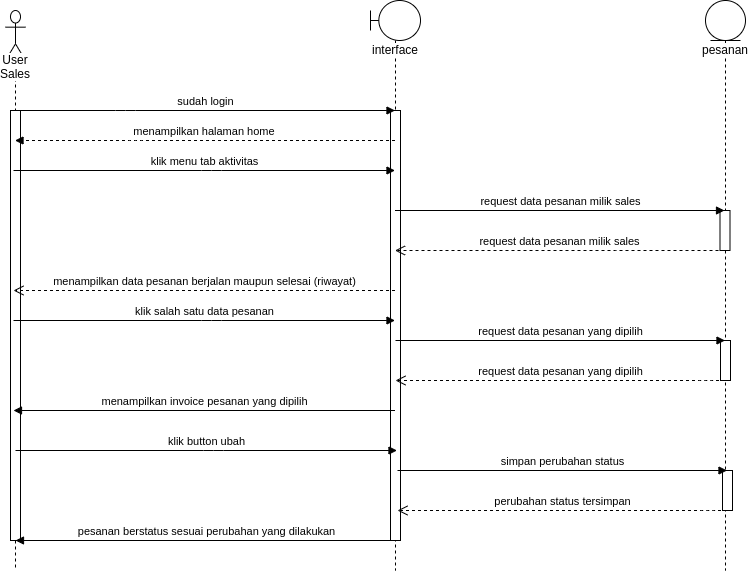

The diagram above was exported from draw.io. Its source (the exported page's mxGraphModel, read from the mxfile embedded in the PNG):
<mxGraphModel dx="1807" dy="745" grid="1" gridSize="10" guides="1" tooltips="1" connect="1" arrows="1" fold="1" page="1" pageScale="1" pageWidth="850" pageHeight="1100" math="0" shadow="0">
  <root>
    <mxCell id="LaIhX60TsVDc9g_DeCyo-0" />
    <mxCell id="LaIhX60TsVDc9g_DeCyo-1" parent="LaIhX60TsVDc9g_DeCyo-0" />
    <mxCell id="f6d7H3daVFUKjgwTgS52-0" value="User Sales" style="shape=umlLifeline;participant=umlActor;perimeter=lifelinePerimeter;whiteSpace=wrap;html=1;container=1;collapsible=0;recursiveResize=0;verticalAlign=top;spacingTop=36;labelBackgroundColor=#ffffff;outlineConnect=0;strokeWidth=1;size=50;" vertex="1" parent="LaIhX60TsVDc9g_DeCyo-1">
      <mxGeometry x="80" y="40" width="20" height="560" as="geometry" />
    </mxCell>
    <mxCell id="f6d7H3daVFUKjgwTgS52-1" value="" style="html=1;points=[];perimeter=orthogonalPerimeter;strokeWidth=1;" vertex="1" parent="f6d7H3daVFUKjgwTgS52-0">
      <mxGeometry x="5" y="100" width="10" height="430" as="geometry" />
    </mxCell>
    <mxCell id="f6d7H3daVFUKjgwTgS52-2" value="interface" style="shape=umlLifeline;participant=umlBoundary;perimeter=lifelinePerimeter;whiteSpace=wrap;html=1;container=1;collapsible=0;recursiveResize=0;verticalAlign=top;spacingTop=36;labelBackgroundColor=#ffffff;outlineConnect=0;strokeWidth=1;" vertex="1" parent="LaIhX60TsVDc9g_DeCyo-1">
      <mxGeometry x="445" y="30" width="50" height="570" as="geometry" />
    </mxCell>
    <mxCell id="f6d7H3daVFUKjgwTgS52-3" value="" style="html=1;points=[];perimeter=orthogonalPerimeter;strokeWidth=1;" vertex="1" parent="f6d7H3daVFUKjgwTgS52-2">
      <mxGeometry x="20" y="110" width="10" height="430" as="geometry" />
    </mxCell>
    <mxCell id="f6d7H3daVFUKjgwTgS52-4" value="menampilkan halaman home&amp;nbsp;" style="html=1;verticalAlign=bottom;endArrow=block;dashed=1;" edge="1" parent="LaIhX60TsVDc9g_DeCyo-1" source="f6d7H3daVFUKjgwTgS52-2" target="f6d7H3daVFUKjgwTgS52-0">
      <mxGeometry width="80" relative="1" as="geometry">
        <mxPoint x="320" y="130" as="sourcePoint" />
        <mxPoint x="400" y="130" as="targetPoint" />
        <Array as="points">
          <mxPoint x="210" y="170" />
        </Array>
      </mxGeometry>
    </mxCell>
    <mxCell id="f6d7H3daVFUKjgwTgS52-5" value="sudah login" style="html=1;verticalAlign=bottom;startArrow=none;startFill=0;endArrow=block;startSize=8;" edge="1" parent="LaIhX60TsVDc9g_DeCyo-1" source="f6d7H3daVFUKjgwTgS52-0" target="f6d7H3daVFUKjgwTgS52-2">
      <mxGeometry width="60" relative="1" as="geometry">
        <mxPoint x="100" y="140" as="sourcePoint" />
        <mxPoint x="160" y="140" as="targetPoint" />
        <Array as="points">
          <mxPoint x="200" y="140" />
        </Array>
      </mxGeometry>
    </mxCell>
    <mxCell id="f6d7H3daVFUKjgwTgS52-6" value="klik menu tab aktivitas" style="html=1;verticalAlign=bottom;endArrow=block;" edge="1" parent="LaIhX60TsVDc9g_DeCyo-1">
      <mxGeometry width="80" relative="1" as="geometry">
        <mxPoint x="88" y="200" as="sourcePoint" />
        <mxPoint x="469.5" y="200" as="targetPoint" />
        <Array as="points">
          <mxPoint x="285.98" y="200" />
        </Array>
      </mxGeometry>
    </mxCell>
    <mxCell id="f6d7H3daVFUKjgwTgS52-7" value="menampilkan data pesanan berjalan maupun selesai (riwayat)" style="html=1;verticalAlign=bottom;endArrow=open;dashed=1;endSize=8;" edge="1" parent="LaIhX60TsVDc9g_DeCyo-1">
      <mxGeometry relative="1" as="geometry">
        <mxPoint x="469.5" y="320" as="sourcePoint" />
        <mxPoint x="88" y="320" as="targetPoint" />
        <Array as="points">
          <mxPoint x="405.91" y="320" />
        </Array>
      </mxGeometry>
    </mxCell>
    <mxCell id="f6d7H3daVFUKjgwTgS52-8" value="klik salah satu data pesanan" style="html=1;verticalAlign=bottom;endArrow=block;" edge="1" parent="LaIhX60TsVDc9g_DeCyo-1">
      <mxGeometry width="80" relative="1" as="geometry">
        <mxPoint x="88" y="350" as="sourcePoint" />
        <mxPoint x="469.5" y="350" as="targetPoint" />
        <Array as="points">
          <mxPoint x="285.98" y="350" />
        </Array>
      </mxGeometry>
    </mxCell>
    <mxCell id="f6d7H3daVFUKjgwTgS52-9" value="pesanan" style="shape=umlLifeline;participant=umlEntity;perimeter=lifelinePerimeter;whiteSpace=wrap;html=1;container=1;collapsible=0;recursiveResize=0;verticalAlign=top;spacingTop=36;labelBackgroundColor=#ffffff;outlineConnect=0;strokeWidth=1;size=40;" vertex="1" parent="LaIhX60TsVDc9g_DeCyo-1">
      <mxGeometry x="780" y="30" width="40" height="570" as="geometry" />
    </mxCell>
    <mxCell id="f6d7H3daVFUKjgwTgS52-10" value="" style="html=1;points=[];perimeter=orthogonalPerimeter;strokeWidth=1;" vertex="1" parent="f6d7H3daVFUKjgwTgS52-9">
      <mxGeometry x="14.5" y="210" width="10" height="40" as="geometry" />
    </mxCell>
    <mxCell id="f6d7H3daVFUKjgwTgS52-11" value="request data pesanan milik sales" style="html=1;verticalAlign=bottom;startArrow=none;endArrow=block;startSize=8;startFill=0;" edge="1" parent="f6d7H3daVFUKjgwTgS52-9" source="f6d7H3daVFUKjgwTgS52-2">
      <mxGeometry relative="1" as="geometry">
        <mxPoint x="-392" y="210" as="sourcePoint" />
        <Array as="points">
          <mxPoint x="-120.5" y="210" />
        </Array>
        <mxPoint x="19" y="210" as="targetPoint" />
      </mxGeometry>
    </mxCell>
    <mxCell id="f6d7H3daVFUKjgwTgS52-12" value="request data pesanan milik sales" style="html=1;verticalAlign=bottom;endArrow=open;dashed=1;endSize=8;" edge="1" parent="f6d7H3daVFUKjgwTgS52-9" target="f6d7H3daVFUKjgwTgS52-2">
      <mxGeometry relative="1" as="geometry">
        <mxPoint x="19" y="250" as="sourcePoint" />
        <mxPoint x="-392" y="250" as="targetPoint" />
        <Array as="points">
          <mxPoint x="-80.5" y="250" />
        </Array>
      </mxGeometry>
    </mxCell>
    <mxCell id="f6d7H3daVFUKjgwTgS52-13" value="" style="html=1;points=[];perimeter=orthogonalPerimeter;strokeWidth=1;" vertex="1" parent="f6d7H3daVFUKjgwTgS52-9">
      <mxGeometry x="15" y="340" width="10" height="40" as="geometry" />
    </mxCell>
    <mxCell id="f6d7H3daVFUKjgwTgS52-14" value="menampilkan invoice pesanan yang dipilih" style="html=1;verticalAlign=bottom;endArrow=block;" edge="1" parent="LaIhX60TsVDc9g_DeCyo-1">
      <mxGeometry width="80" relative="1" as="geometry">
        <mxPoint x="469.5" y="440" as="sourcePoint" />
        <mxPoint x="88" y="440" as="targetPoint" />
        <Array as="points">
          <mxPoint x="215.5" y="440" />
        </Array>
      </mxGeometry>
    </mxCell>
    <mxCell id="f6d7H3daVFUKjgwTgS52-15" value="request data pesanan yang dipilih" style="html=1;verticalAlign=bottom;startArrow=none;endArrow=block;startSize=8;startFill=0;" edge="1" parent="LaIhX60TsVDc9g_DeCyo-1" target="f6d7H3daVFUKjgwTgS52-9">
      <mxGeometry relative="1" as="geometry">
        <mxPoint x="470" y="370" as="sourcePoint" />
        <Array as="points">
          <mxPoint x="741.5" y="370" />
        </Array>
        <mxPoint x="881" y="370" as="targetPoint" />
      </mxGeometry>
    </mxCell>
    <mxCell id="f6d7H3daVFUKjgwTgS52-16" value="request data pesanan yang dipilih" style="html=1;verticalAlign=bottom;endArrow=open;dashed=1;endSize=8;" edge="1" parent="LaIhX60TsVDc9g_DeCyo-1" source="f6d7H3daVFUKjgwTgS52-9">
      <mxGeometry relative="1" as="geometry">
        <mxPoint x="881" y="410" as="sourcePoint" />
        <mxPoint x="470" y="410" as="targetPoint" />
        <Array as="points">
          <mxPoint x="781.5" y="410" />
        </Array>
      </mxGeometry>
    </mxCell>
    <mxCell id="f6d7H3daVFUKjgwTgS52-17" value="klik button ubah" style="html=1;verticalAlign=bottom;endArrow=block;" edge="1" parent="LaIhX60TsVDc9g_DeCyo-1">
      <mxGeometry width="80" relative="1" as="geometry">
        <mxPoint x="90" y="480" as="sourcePoint" />
        <mxPoint x="471.5" y="480" as="targetPoint" />
        <Array as="points">
          <mxPoint x="287.98" y="480" />
        </Array>
      </mxGeometry>
    </mxCell>
    <mxCell id="f6d7H3daVFUKjgwTgS52-18" value="" style="html=1;points=[];perimeter=orthogonalPerimeter;strokeWidth=1;" vertex="1" parent="LaIhX60TsVDc9g_DeCyo-1">
      <mxGeometry x="797" y="500" width="10" height="40" as="geometry" />
    </mxCell>
    <mxCell id="f6d7H3daVFUKjgwTgS52-19" value="pesanan berstatus sesuai perubahan yang dilakukan" style="html=1;verticalAlign=bottom;endArrow=block;" edge="1" parent="LaIhX60TsVDc9g_DeCyo-1">
      <mxGeometry width="80" relative="1" as="geometry">
        <mxPoint x="471.5" y="570" as="sourcePoint" />
        <mxPoint x="90" y="570" as="targetPoint" />
        <Array as="points">
          <mxPoint x="217.5" y="570" />
        </Array>
      </mxGeometry>
    </mxCell>
    <mxCell id="f6d7H3daVFUKjgwTgS52-20" value="simpan perubahan status" style="html=1;verticalAlign=bottom;startArrow=none;endArrow=block;startSize=8;startFill=0;" edge="1" parent="LaIhX60TsVDc9g_DeCyo-1">
      <mxGeometry relative="1" as="geometry">
        <mxPoint x="472" y="500" as="sourcePoint" />
        <Array as="points">
          <mxPoint x="743.5" y="500" />
        </Array>
        <mxPoint x="801.5" y="500" as="targetPoint" />
      </mxGeometry>
    </mxCell>
    <mxCell id="f6d7H3daVFUKjgwTgS52-21" value="perubahan status tersimpan" style="html=1;verticalAlign=bottom;endArrow=open;dashed=1;endSize=8;" edge="1" parent="LaIhX60TsVDc9g_DeCyo-1">
      <mxGeometry relative="1" as="geometry">
        <mxPoint x="801.5" y="540" as="sourcePoint" />
        <mxPoint x="472" y="540" as="targetPoint" />
        <Array as="points">
          <mxPoint x="783.5" y="540" />
        </Array>
      </mxGeometry>
    </mxCell>
  </root>
</mxGraphModel>